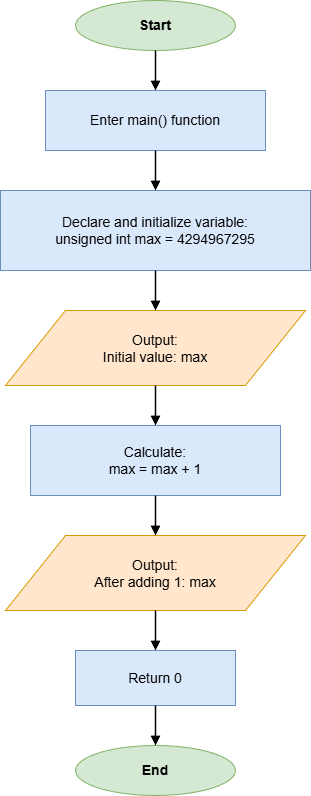

The diagram above was exported from draw.io. Its source (the exported page's mxGraphModel, read from the mxfile embedded in the PNG):
<mxGraphModel dx="984" dy="851" grid="1" gridSize="10" guides="1" tooltips="1" connect="1" arrows="1" fold="1" page="1" pageScale="1" pageWidth="850" pageHeight="1100" math="0" shadow="0">
  <root>
    <mxCell id="0" />
    <mxCell id="1" parent="0" />
    <mxCell id="start" value="Start" style="ellipse;whiteSpace=wrap;html=1;strokeColor=#82B366;fillColor=#D5E8D4;fontSize=14;fontStyle=1;" parent="1" vertex="1">
      <mxGeometry x="345" y="50" width="160" height="50" as="geometry" />
    </mxCell>
    <mxCell id="process1" value="Enter main() function" style="rounded=0;whiteSpace=wrap;html=1;strokeColor=#6C8EBF;fillColor=#DAE8FC;fontSize=14;" parent="1" vertex="1">
      <mxGeometry x="315" y="140" width="220" height="60" as="geometry" />
    </mxCell>
    <mxCell id="process2" value="Declare and initialize variable:&#10;unsigned int max = 4294967295" style="rounded=0;whiteSpace=wrap;html=1;strokeColor=#6C8EBF;fillColor=#DAE8FC;fontSize=14;" parent="1" vertex="1">
      <mxGeometry x="270" y="240" width="310" height="80" as="geometry" />
    </mxCell>
    <mxCell id="io1" value="Output:&#10;Initial value: max" style="shape=parallelogram;perimeter=parallelogramPerimeter;whiteSpace=wrap;html=1;strokeColor=#D79B00;fillColor=#FFE6CC;fontSize=14;" parent="1" vertex="1">
      <mxGeometry x="275" y="360" width="300" height="75" as="geometry" />
    </mxCell>
    <mxCell id="process3" value="Calculate:&#10;max = max + 1" style="rounded=0;whiteSpace=wrap;html=1;strokeColor=#6C8EBF;fillColor=#DAE8FC;fontSize=14;" parent="1" vertex="1">
      <mxGeometry x="300" y="475" width="250" height="70" as="geometry" />
    </mxCell>
    <mxCell id="io2" value="Output:&#10;After adding 1: max" style="shape=parallelogram;perimeter=parallelogramPerimeter;whiteSpace=wrap;html=1;strokeColor=#D79B00;fillColor=#FFE6CC;fontSize=14;" parent="1" vertex="1">
      <mxGeometry x="275" y="585" width="300" height="75" as="geometry" />
    </mxCell>
    <mxCell id="process4" value="Return 0" style="rounded=0;whiteSpace=wrap;html=1;strokeColor=#6C8EBF;fillColor=#DAE8FC;fontSize=14;" parent="1" vertex="1">
      <mxGeometry x="345" y="700" width="160" height="55" as="geometry" />
    </mxCell>
    <mxCell id="end" value="End" style="ellipse;whiteSpace=wrap;html=1;strokeColor=#82B366;fillColor=#D5E8D4;fontSize=14;fontStyle=1;" parent="1" vertex="1">
      <mxGeometry x="345" y="795" width="160" height="50" as="geometry" />
    </mxCell>
    <mxCell id="edge1" style="edgeStyle=orthogonalEdgeStyle;rounded=0;orthogonalLoop=1;jettySize=auto;html=1;endArrow=block;endFill=1;strokeColor=#000000;strokeWidth=1.5;" parent="1" source="start" target="process1" edge="1">
      <mxGeometry relative="1" as="geometry" />
    </mxCell>
    <mxCell id="edge2" style="edgeStyle=orthogonalEdgeStyle;rounded=0;orthogonalLoop=1;jettySize=auto;html=1;endArrow=block;endFill=1;strokeColor=#000000;strokeWidth=1.5;" parent="1" source="process1" target="process2" edge="1">
      <mxGeometry relative="1" as="geometry" />
    </mxCell>
    <mxCell id="edge3" style="edgeStyle=orthogonalEdgeStyle;rounded=0;orthogonalLoop=1;jettySize=auto;html=1;endArrow=block;endFill=1;strokeColor=#000000;strokeWidth=1.5;" parent="1" source="process2" target="io1" edge="1">
      <mxGeometry relative="1" as="geometry" />
    </mxCell>
    <mxCell id="edge4" style="edgeStyle=orthogonalEdgeStyle;rounded=0;orthogonalLoop=1;jettySize=auto;html=1;endArrow=block;endFill=1;strokeColor=#000000;strokeWidth=1.5;" parent="1" source="io1" target="process3" edge="1">
      <mxGeometry relative="1" as="geometry" />
    </mxCell>
    <mxCell id="edge5" style="edgeStyle=orthogonalEdgeStyle;rounded=0;orthogonalLoop=1;jettySize=auto;html=1;endArrow=block;endFill=1;strokeColor=#000000;strokeWidth=1.5;" parent="1" source="process3" target="io2" edge="1">
      <mxGeometry relative="1" as="geometry" />
    </mxCell>
    <mxCell id="edge6" style="edgeStyle=orthogonalEdgeStyle;rounded=0;orthogonalLoop=1;jettySize=auto;html=1;endArrow=block;endFill=1;strokeColor=#000000;strokeWidth=1.5;" parent="1" source="io2" target="process4" edge="1">
      <mxGeometry relative="1" as="geometry" />
    </mxCell>
    <mxCell id="edge7" style="edgeStyle=orthogonalEdgeStyle;rounded=0;orthogonalLoop=1;jettySize=auto;html=1;endArrow=block;endFill=1;strokeColor=#000000;strokeWidth=1.5;" parent="1" source="process4" target="end" edge="1">
      <mxGeometry relative="1" as="geometry" />
    </mxCell>
  </root>
</mxGraphModel>